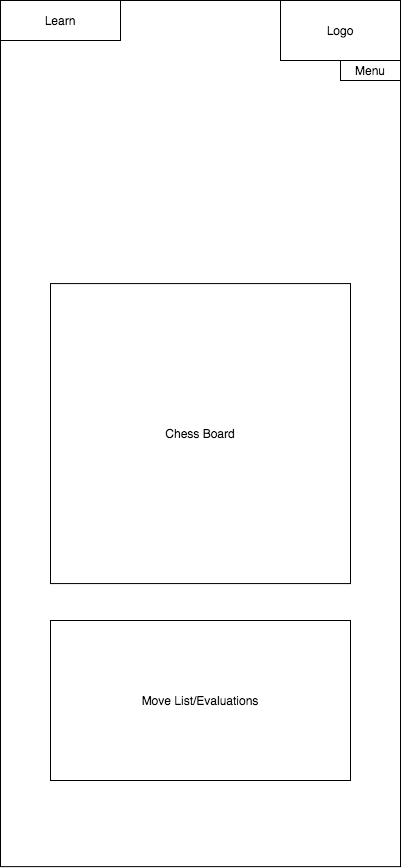

The diagram above was exported from draw.io. Its source (the exported page's mxGraphModel, read from the mxfile embedded in the PNG):
<mxGraphModel dx="1092" dy="1019" grid="1" gridSize="10" guides="1" tooltips="1" connect="1" arrows="1" fold="1" page="1" pageScale="1" pageWidth="850" pageHeight="1100" math="0" shadow="0">
  <root>
    <mxCell id="0" />
    <mxCell id="1" parent="0" />
    <mxCell id="mHNqJDhHm8asQFs3_OyK-2" value="" style="rounded=0;whiteSpace=wrap;html=1;" parent="1" vertex="1">
      <mxGeometry x="280" y="90" width="400" height="866.13" as="geometry" />
    </mxCell>
    <mxCell id="mHNqJDhHm8asQFs3_OyK-3" value="Learn" style="rounded=0;whiteSpace=wrap;html=1;" parent="1" vertex="1">
      <mxGeometry x="280" y="90" width="120" height="40" as="geometry" />
    </mxCell>
    <mxCell id="mHNqJDhHm8asQFs3_OyK-4" value="Logo" style="rounded=0;whiteSpace=wrap;html=1;" parent="1" vertex="1">
      <mxGeometry x="560" y="90" width="120" height="60" as="geometry" />
    </mxCell>
    <mxCell id="mHNqJDhHm8asQFs3_OyK-5" value="Menu" style="rounded=0;whiteSpace=wrap;html=1;" parent="1" vertex="1">
      <mxGeometry x="620" y="150" width="60" height="20" as="geometry" />
    </mxCell>
    <mxCell id="mHNqJDhHm8asQFs3_OyK-6" value="Chess Board" style="whiteSpace=wrap;html=1;aspect=fixed;" parent="1" vertex="1">
      <mxGeometry x="330" y="373.07" width="300" height="300" as="geometry" />
    </mxCell>
    <mxCell id="mHNqJDhHm8asQFs3_OyK-7" value="Move List/Evaluations" style="rounded=0;whiteSpace=wrap;html=1;" parent="1" vertex="1">
      <mxGeometry x="330" y="710" width="300" height="160" as="geometry" />
    </mxCell>
  </root>
</mxGraphModel>